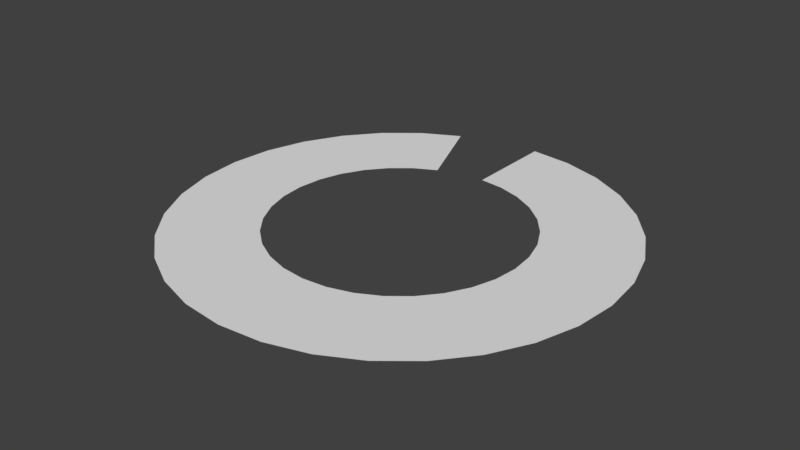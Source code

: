 # Source: SwordTrail.blend  (saved by Blender 2.78.0; exported with 4.5.12 LTS)
import bpy
from mathutils import Matrix  # noqa: F401  (used for matrix-valued properties, if any)

bpy.ops.wm.read_factory_settings(use_empty=True)
scene = bpy.context.scene
scene.name = 'Scene'

# ---- collections
col_collection_1 = bpy.data.collections.new('Collection 1'); scene.collection.children.link(col_collection_1)

# ---- world
world_world = bpy.data.worlds.new('World'); scene.world = world_world
world_world.color = (0.05088, 0.05088, 0.05088)
world_world.use_sun_shadow = False
world_world.sun_shadow_jitter_overblur = 0.0
world_world.cycles.sampling_method = 'MANUAL'

# ---- meshes
me_cylinder_004 = bpy.data.meshes.new('Cylinder.004')
me_cylinder_004.from_pydata([(0.0, 1.0, 0.0), (0.1951, 0.9808, 0.0), (0.3827, 0.9239, 0.0), (0.5556, 0.8315, 0.0), (0.7071, 0.7071, 0.0), (0.8315, 0.5556, 0.0), (0.9239, 0.3827, 0.0), (0.9808, 0.1951, 0.0), (1.0, 7.55e-08, 0.0), (0.9808, -0.1951, 0.0), (0.9239, -0.3827, 0.0), (0.8315, -0.5556, 0.0), (0.7071, -0.7071, 0.0), (0.5556, -0.8315, 0.0), (0.3827, -0.9239, 0.0), (0.1951, -0.9808, 0.0), (-3.258e-07, -1.0, 0.0), (-0.1951, -0.9808, 0.0), (-0.3827, -0.9239, 0.0), (-0.5556, -0.8315, 0.0), (-0.7071, -0.7071, 0.0), (-0.8315, -0.5556, 0.0), (-0.9239, -0.3827, 0.0), (-0.9808, -0.1951, 0.0), (-1.0, 9.656e-07, 0.0), (-0.9808, 0.1951, 0.0), (-0.9239, 0.3827, 0.0), (-0.8315, 0.5556, 0.0), (-0.7071, 0.7071, 0.0), (-0.5556, 0.8315, 0.0), (-0.3827, 0.9239, 0.0), (5.038e-08, 0.5758, 0.0), (0.1123, 0.5647, 0.0), (0.2203, 0.5319, 0.0), (0.3199, 0.4787, 0.0), (0.4071, 0.4071, 0.0), (0.4787, 0.3199, 0.0), (0.5319, 0.2203, 0.0), (0.5647, 0.1123, 0.0), (0.5758, 1.644e-07, 0.0), (0.5647, -0.1123, 0.0), (0.5319, -0.2203, 0.0), (0.4787, -0.3199, 0.0), (0.4071, -0.4071, 0.0), (0.3199, -0.4787, 0.0), (0.2203, -0.5319, 0.0), (0.1123, -0.5647, 0.0), (-1.372e-07, -0.5758, 0.0), (-0.1123, -0.5647, 0.0), (-0.2203, -0.5319, 0.0), (-0.3199, -0.4787, 0.0), (-0.4071, -0.4071, 0.0), (-0.4787, -0.3199, 0.0), (-0.5319, -0.2203, 0.0), (-0.5647, -0.1123, 0.0), (-0.5758, 6.769e-07, 0.0), (-0.5647, 0.1123, 0.0), (-0.5319, 0.2203, 0.0), (-0.4787, 0.3199, 0.0), (-0.4071, 0.4071, 0.0), (-0.3199, 0.4787, 0.0), (-0.2203, 0.5319, 0.0)], [], [(24, 23, 54, 55), (14, 13, 44, 45), (4, 3, 34, 35), (1, 0, 31, 32), (21, 20, 51, 52), (11, 10, 41, 42), (28, 27, 58, 59), (18, 17, 48, 49), (8, 7, 38, 39), (25, 24, 55, 56), (15, 14, 45, 46), (5, 4, 35, 36), (22, 21, 52, 53), (12, 11, 42, 43), (2, 1, 32, 33), (29, 28, 59, 60), (19, 18, 49, 50), (9, 8, 39, 40), (26, 25, 56, 57), (16, 15, 46, 47), (6, 5, 36, 37), (23, 22, 53, 54), (13, 12, 43, 44), (3, 2, 33, 34), (30, 29, 60, 61), (20, 19, 50, 51), (10, 9, 40, 41), (27, 26, 57, 58), (17, 16, 47, 48), (7, 6, 37, 38)])
_uv = me_cylinder_004.uv_layers.new(name='UVMap')
_uv.uv.foreach_set('vector', [0.00918, 0.7938, 0.00875, 0.7608, 0.9977, 0.7607, 0.9982, 0.7937, 0.004883, 0.4636, 0.004453, 0.4306, 0.9934, 0.4304, 0.9939, 0.4635, 0.0005841, 0.1334, 0.0001551, 0.1003, 0.9891, 0.1002, 0.9896, 0.1332, -0.000705, 0.03428, -0.001135, 0.001262, 0.9879, 0.001154, 0.9883, 0.03418, 0.00789, 0.6947, 0.007461, 0.6617, 0.9964, 0.6616, 0.9969, 0.6946, 0.003593, 0.3645, 0.003164, 0.3315, 0.9921, 0.3314, 0.9926, 0.3644, 0.0109, 0.9259, 0.01047, 0.8929, 0.9995, 0.8928, 0.9999, 0.9258, 0.006602, 0.5957, 0.006172, 0.5626, 0.9952, 0.5625, 0.9956, 0.5956, 0.002304, 0.2654, 0.001874, 0.2324, 0.9909, 0.2323, 0.9913, 0.2653, 0.00961, 0.8268, 0.00918, 0.7938, 0.9982, 0.7937, 0.9986, 0.8267, 0.005313, 0.4966, 0.004883, 0.4636, 0.9939, 0.4635, 0.9943, 0.4965, 0.001015, 0.1664, 0.0005841, 0.1334, 0.9896, 0.1332, 0.99, 0.1663, 0.00832, 0.7278, 0.00789, 0.6947, 0.9969, 0.6946, 0.9973, 0.7277, 0.004023, 0.3975, 0.003593, 0.3645, 0.9926, 0.3644, 0.993, 0.3974, -0.0002746, 0.06731, -0.000705, 0.03428, 0.9883, 0.03418, 0.9887, 0.0672, 0.01133, 0.9589, 0.0109, 0.9259, 0.9999, 0.9258, 1.0, 0.9588, 0.007031, 0.6287, 0.006602, 0.5957, 0.9956, 0.5956, 0.996, 0.6286, 0.002734, 0.2985, 0.002304, 0.2654, 0.9913, 0.2653, 0.9917, 0.2984, 0.01004, 0.8598, 0.00961, 0.8268, 0.9986, 0.8267, 0.999, 0.8597, 0.005742, 0.5296, 0.005313, 0.4966, 0.9943, 0.4965, 0.9947, 0.5295, 0.001445, 0.1994, 0.001015, 0.1664, 0.99, 0.1663, 0.9904, 0.1993, 0.00875, 0.7608, 0.00832, 0.7278, 0.9973, 0.7277, 0.9977, 0.7607, 0.004453, 0.4306, 0.004023, 0.3975, 0.993, 0.3974, 0.9934, 0.4304, 0.0001551, 0.1003, -0.0002746, 0.06731, 0.9887, 0.0672, 0.9891, 0.1002, 0.01176, 0.9919, 0.01133, 0.9589, 1.0, 0.9588, 1.001, 0.9918, 0.007461, 0.6617, 0.007031, 0.6287, 0.996, 0.6286, 0.9964, 0.6616, 0.003164, 0.3315, 0.002734, 0.2985, 0.9917, 0.2984, 0.9921, 0.3314, 0.01047, 0.8929, 0.01004, 0.8598, 0.999, 0.8597, 0.9995, 0.8928, 0.006172, 0.5626, 0.005742, 0.5296, 0.9947, 0.5295, 0.9952, 0.5625, 0.001874, 0.2324, 0.001445, 0.1994, 0.9904, 0.1993, 0.9909, 0.2323])
me_cylinder_004.use_remesh_preserve_volume = False
me_cylinder_004.use_remesh_preserve_attributes = False
me_cylinder_004.use_mirror_vertex_groups = False
me_cylinder_004.update()

# ---- objects
ob_cylinder = bpy.data.objects.new('Cylinder', me_cylinder_004)

# ---- transforms, parenting, visibility, modifiers, constraints
ob_cylinder.location = (0.0, 0.0, 0.0)
ob_cylinder.lineart.crease_threshold = 0.0

# ---- collection membership
col_collection_1.objects.link(ob_cylinder)

# ---- scene / render settings (as saved in the file)
scene.frame_start = 1; scene.frame_end = 250; scene.frame_set(1)
scene.render.engine = 'BLENDER_EEVEE_NEXT'
scene.render.resolution_percentage = 50
scene.render.dither_intensity = 0.0
scene.cycles.use_denoising = False
scene.cycles.samples = 128
scene.cycles.sampling_pattern = 'TABULATED_SOBOL'
scene.cycles.light_sampling_threshold = 0.0
scene.cycles.use_adaptive_sampling = False
scene.cycles.use_light_tree = False
scene.cycles.blur_glossy = 0.0
scene.cycles.sample_clamp_indirect = 0.0
scene.view_settings.view_transform = 'Standard'
bpy.context.view_layer.update()

# ---- added for rendering (the .blend has no active camera and no usable light): camera, sun
cam_auto = bpy.data.cameras.new('AutoCamera')
cam_auto.lens = 50.0
cam_auto.sensor_width = 36.0
cam_auto.clip_end = 1000.0
ob_auto_camera = bpy.data.objects.new('AutoCamera', cam_auto)
scene.collection.objects.link(ob_auto_camera)
ob_auto_camera.location = (2.61693, -3.14032, 2.09354)
ob_auto_camera.rotation_euler = (1.09748, -7.21219e-08, 0.694738)
scene.camera = ob_auto_camera
light_auto_sun = bpy.data.lights.new('AutoSun', 'SUN')
light_auto_sun.energy = 3.0
light_auto_sun.angle = 0.0523599
ob_auto_sun = bpy.data.objects.new('AutoSun', light_auto_sun)
scene.collection.objects.link(ob_auto_sun)
ob_auto_sun.rotation_euler = (0.872665, 0.174533, 0.523599)
bpy.context.view_layer.update()
